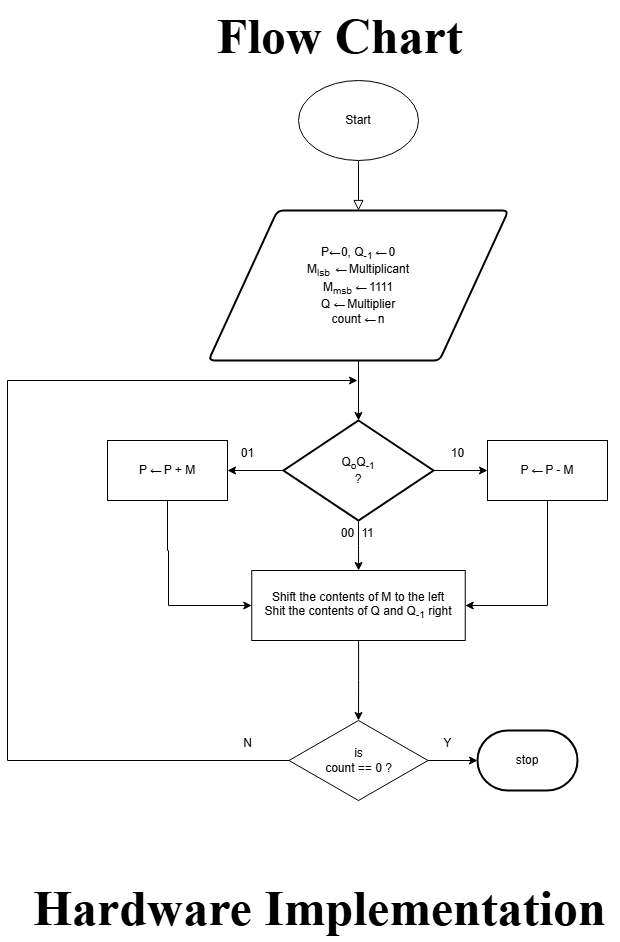

The diagram above was exported from draw.io. Its source (the exported page's mxGraphModel, read from the mxfile embedded in the PNG):
<mxGraphModel dx="872" dy="1604" grid="1" gridSize="10" guides="1" tooltips="1" connect="1" arrows="1" fold="1" page="1" pageScale="1" pageWidth="827" pageHeight="1169" math="0" shadow="0">
  <root>
    <mxCell id="WIyWlLk6GJQsqaUBKTNV-0" />
    <mxCell id="WIyWlLk6GJQsqaUBKTNV-1" parent="WIyWlLk6GJQsqaUBKTNV-0" />
    <mxCell id="rPQHUtUsoWdBQV8RlcYt-40" value="" style="group" vertex="1" connectable="0" parent="WIyWlLk6GJQsqaUBKTNV-1">
      <mxGeometry x="118" y="78" width="600" height="720" as="geometry" />
    </mxCell>
    <mxCell id="WIyWlLk6GJQsqaUBKTNV-2" value="" style="rounded=0;html=1;jettySize=auto;orthogonalLoop=1;fontSize=11;endArrow=block;endFill=0;endSize=8;strokeWidth=1;shadow=0;labelBackgroundColor=none;edgeStyle=orthogonalEdgeStyle;" parent="rPQHUtUsoWdBQV8RlcYt-40" edge="1">
      <mxGeometry relative="1" as="geometry">
        <mxPoint x="351" y="80" as="sourcePoint" />
        <mxPoint x="351" y="130" as="targetPoint" />
      </mxGeometry>
    </mxCell>
    <mxCell id="rPQHUtUsoWdBQV8RlcYt-1" value="Start" style="ellipse;whiteSpace=wrap;html=1;" vertex="1" parent="rPQHUtUsoWdBQV8RlcYt-40">
      <mxGeometry x="291" width="120" height="80" as="geometry" />
    </mxCell>
    <mxCell id="rPQHUtUsoWdBQV8RlcYt-4" value="P&lt;span style=&quot;letter-spacing: -1.68px; text-align: start; background-color: rgb(255, 255, 255);&quot;&gt;&lt;font face=&quot;Helvetica&quot;&gt;←&amp;nbsp;&lt;/font&gt;&lt;/span&gt;0, Q&lt;sub&gt;-1&amp;nbsp;&lt;/sub&gt;&lt;span style=&quot;font-family: &amp;quot;Helvetica Neue&amp;quot;, &amp;quot;Vitesco W05 Roman&amp;quot;, Helvetica, Arial, sans-serif; letter-spacing: -1.68px; text-align: start; background-color: rgb(255, 255, 255);&quot;&gt;←&lt;/span&gt;&lt;sub&gt;&amp;nbsp;&lt;/sub&gt;0&lt;div&gt;M&lt;sub&gt;lsb&amp;nbsp;&amp;nbsp;&lt;/sub&gt;&lt;span style=&quot;background-color: rgb(255, 255, 255); letter-spacing: -1.68px; text-align: start; color: light-dark(rgb(0, 0, 0), rgb(255, 255, 255));&quot;&gt;&lt;font face=&quot;Helvetica&quot;&gt;&lt;i&gt;←&amp;nbsp;&amp;nbsp;&lt;/i&gt;&lt;/font&gt;&lt;/span&gt;&lt;span style=&quot;background-color: transparent; color: light-dark(rgb(0, 0, 0), rgb(255, 255, 255));&quot;&gt;Multiplicant&lt;/span&gt;&lt;/div&gt;&lt;div&gt;&lt;span style=&quot;background-color: transparent; color: light-dark(rgb(0, 0, 0), rgb(255, 255, 255));&quot;&gt;M&lt;sub&gt;msb&lt;/sub&gt;&amp;nbsp;&lt;/span&gt;&lt;span style=&quot;background-color: rgb(255, 255, 255); letter-spacing: -1.68px; text-align: start; color: light-dark(rgb(0, 0, 0), rgb(255, 255, 255));&quot;&gt;&lt;font face=&quot;Helvetica&quot;&gt;←&lt;/font&gt;&lt;/span&gt;&lt;span style=&quot;background-color: transparent; color: light-dark(rgb(0, 0, 0), rgb(255, 255, 255));&quot;&gt;&amp;nbsp;1111&lt;/span&gt;&lt;/div&gt;&lt;div&gt;&lt;span style=&quot;background-color: transparent; color: light-dark(rgb(0, 0, 0), rgb(255, 255, 255));&quot;&gt;Q&amp;nbsp;&lt;/span&gt;&lt;span style=&quot;background-color: rgb(255, 255, 255); font-family: &amp;quot;Helvetica Neue&amp;quot;, &amp;quot;Vitesco W05 Roman&amp;quot;, Helvetica, Arial, sans-serif; letter-spacing: -1.68px; text-align: start; color: light-dark(rgb(0, 0, 0), rgb(255, 255, 255));&quot;&gt;←&lt;/span&gt;&lt;span style=&quot;background-color: transparent; color: light-dark(rgb(0, 0, 0), rgb(255, 255, 255));&quot;&gt;&amp;nbsp;Multiplier&lt;/span&gt;&lt;/div&gt;&lt;div&gt;&lt;span style=&quot;background-color: transparent; color: light-dark(rgb(0, 0, 0), rgb(255, 255, 255));&quot;&gt;count&amp;nbsp;&lt;/span&gt;&lt;span style=&quot;background-color: rgb(255, 255, 255); font-family: &amp;quot;Helvetica Neue&amp;quot;, &amp;quot;Vitesco W05 Roman&amp;quot;, Helvetica, Arial, sans-serif; letter-spacing: -1.68px; text-align: start; color: light-dark(rgb(0, 0, 0), rgb(255, 255, 255));&quot;&gt;←&lt;/span&gt;&lt;span style=&quot;background-color: transparent; color: light-dark(rgb(0, 0, 0), rgb(255, 255, 255));&quot;&gt;&amp;nbsp;n&lt;/span&gt;&lt;/div&gt;" style="shape=parallelogram;html=1;strokeWidth=2;perimeter=parallelogramPerimeter;whiteSpace=wrap;rounded=1;arcSize=12;size=0.23;" vertex="1" parent="rPQHUtUsoWdBQV8RlcYt-40">
      <mxGeometry x="201" y="130" width="300" height="150" as="geometry" />
    </mxCell>
    <mxCell id="rPQHUtUsoWdBQV8RlcYt-10" value="" style="edgeStyle=orthogonalEdgeStyle;rounded=0;orthogonalLoop=1;jettySize=auto;html=1;" edge="1" parent="rPQHUtUsoWdBQV8RlcYt-40" source="rPQHUtUsoWdBQV8RlcYt-5" target="rPQHUtUsoWdBQV8RlcYt-9">
      <mxGeometry relative="1" as="geometry" />
    </mxCell>
    <mxCell id="rPQHUtUsoWdBQV8RlcYt-18" value="" style="edgeStyle=orthogonalEdgeStyle;rounded=0;orthogonalLoop=1;jettySize=auto;html=1;" edge="1" parent="rPQHUtUsoWdBQV8RlcYt-40" source="rPQHUtUsoWdBQV8RlcYt-5" target="rPQHUtUsoWdBQV8RlcYt-17">
      <mxGeometry relative="1" as="geometry" />
    </mxCell>
    <mxCell id="rPQHUtUsoWdBQV8RlcYt-20" value="" style="edgeStyle=orthogonalEdgeStyle;rounded=0;orthogonalLoop=1;jettySize=auto;html=1;" edge="1" parent="rPQHUtUsoWdBQV8RlcYt-40" source="rPQHUtUsoWdBQV8RlcYt-5" target="rPQHUtUsoWdBQV8RlcYt-19">
      <mxGeometry relative="1" as="geometry" />
    </mxCell>
    <mxCell id="rPQHUtUsoWdBQV8RlcYt-5" value="Q&lt;sub&gt;o&lt;/sub&gt;Q&lt;sub&gt;-1&lt;/sub&gt;&lt;div&gt;?&lt;/div&gt;" style="strokeWidth=2;html=1;shape=mxgraph.flowchart.decision;whiteSpace=wrap;" vertex="1" parent="rPQHUtUsoWdBQV8RlcYt-40">
      <mxGeometry x="276" y="340" width="150" height="100" as="geometry" />
    </mxCell>
    <mxCell id="rPQHUtUsoWdBQV8RlcYt-7" style="edgeStyle=orthogonalEdgeStyle;rounded=0;orthogonalLoop=1;jettySize=auto;html=1;entryX=0.5;entryY=0;entryDx=0;entryDy=0;entryPerimeter=0;" edge="1" parent="rPQHUtUsoWdBQV8RlcYt-40" source="rPQHUtUsoWdBQV8RlcYt-4" target="rPQHUtUsoWdBQV8RlcYt-5">
      <mxGeometry relative="1" as="geometry" />
    </mxCell>
    <mxCell id="rPQHUtUsoWdBQV8RlcYt-12" value="" style="edgeStyle=orthogonalEdgeStyle;rounded=0;orthogonalLoop=1;jettySize=auto;html=1;" edge="1" parent="rPQHUtUsoWdBQV8RlcYt-40" source="rPQHUtUsoWdBQV8RlcYt-9" target="rPQHUtUsoWdBQV8RlcYt-11">
      <mxGeometry relative="1" as="geometry" />
    </mxCell>
    <mxCell id="rPQHUtUsoWdBQV8RlcYt-9" value="Shift the contents of M to the left&lt;div&gt;Shit the contents of Q and Q&lt;sub&gt;-1&lt;/sub&gt; right&lt;/div&gt;" style="rounded=0;whiteSpace=wrap;html=1;" vertex="1" parent="rPQHUtUsoWdBQV8RlcYt-40">
      <mxGeometry x="244.25" y="490" width="213.5" height="70" as="geometry" />
    </mxCell>
    <mxCell id="rPQHUtUsoWdBQV8RlcYt-16" value="" style="edgeStyle=orthogonalEdgeStyle;rounded=0;orthogonalLoop=1;jettySize=auto;html=1;" edge="1" parent="rPQHUtUsoWdBQV8RlcYt-40" source="rPQHUtUsoWdBQV8RlcYt-11" target="rPQHUtUsoWdBQV8RlcYt-13">
      <mxGeometry relative="1" as="geometry" />
    </mxCell>
    <mxCell id="rPQHUtUsoWdBQV8RlcYt-35" style="rounded=0;orthogonalLoop=1;jettySize=auto;html=1;exitX=0;exitY=0.5;exitDx=0;exitDy=0;elbow=vertical;edgeStyle=orthogonalEdgeStyle;" edge="1" parent="rPQHUtUsoWdBQV8RlcYt-40" source="rPQHUtUsoWdBQV8RlcYt-11">
      <mxGeometry relative="1" as="geometry">
        <mxPoint x="350" y="300" as="targetPoint" />
        <Array as="points">
          <mxPoint y="680" />
          <mxPoint y="300" />
        </Array>
      </mxGeometry>
    </mxCell>
    <mxCell id="rPQHUtUsoWdBQV8RlcYt-11" value="is&lt;div&gt;count == 0 ?&lt;/div&gt;" style="rhombus;whiteSpace=wrap;html=1;" vertex="1" parent="rPQHUtUsoWdBQV8RlcYt-40">
      <mxGeometry x="281.5" y="640" width="139" height="80" as="geometry" />
    </mxCell>
    <mxCell id="rPQHUtUsoWdBQV8RlcYt-13" value="stop" style="strokeWidth=2;html=1;shape=mxgraph.flowchart.terminator;whiteSpace=wrap;" vertex="1" parent="rPQHUtUsoWdBQV8RlcYt-40">
      <mxGeometry x="470" y="650" width="100" height="60" as="geometry" />
    </mxCell>
    <mxCell id="rPQHUtUsoWdBQV8RlcYt-23" style="edgeStyle=orthogonalEdgeStyle;rounded=0;orthogonalLoop=1;jettySize=auto;html=1;exitX=0.5;exitY=1;exitDx=0;exitDy=0;entryX=0;entryY=0.5;entryDx=0;entryDy=0;" edge="1" parent="rPQHUtUsoWdBQV8RlcYt-40" source="rPQHUtUsoWdBQV8RlcYt-17" target="rPQHUtUsoWdBQV8RlcYt-9">
      <mxGeometry relative="1" as="geometry">
        <mxPoint x="160" y="520" as="targetPoint" />
        <Array as="points">
          <mxPoint x="160" y="470" />
          <mxPoint x="161" y="470" />
          <mxPoint x="161" y="525" />
        </Array>
      </mxGeometry>
    </mxCell>
    <mxCell id="rPQHUtUsoWdBQV8RlcYt-17" value="P&amp;nbsp;&lt;span style=&quot;font-family: &amp;quot;Helvetica Neue&amp;quot;, &amp;quot;Vitesco W05 Roman&amp;quot;, Helvetica, Arial, sans-serif; letter-spacing: -1.68px; text-align: start; background-color: rgb(255, 255, 255);&quot;&gt;←&lt;/span&gt;&amp;nbsp;P + M" style="rounded=0;whiteSpace=wrap;html=1;" vertex="1" parent="rPQHUtUsoWdBQV8RlcYt-40">
      <mxGeometry x="100" y="360" width="120" height="60" as="geometry" />
    </mxCell>
    <mxCell id="rPQHUtUsoWdBQV8RlcYt-25" style="edgeStyle=orthogonalEdgeStyle;rounded=0;orthogonalLoop=1;jettySize=auto;html=1;exitX=0.5;exitY=1;exitDx=0;exitDy=0;entryX=1;entryY=0.5;entryDx=0;entryDy=0;" edge="1" parent="rPQHUtUsoWdBQV8RlcYt-40" source="rPQHUtUsoWdBQV8RlcYt-19" target="rPQHUtUsoWdBQV8RlcYt-9">
      <mxGeometry relative="1" as="geometry" />
    </mxCell>
    <mxCell id="rPQHUtUsoWdBQV8RlcYt-19" value="P&amp;nbsp;&lt;span style=&quot;letter-spacing: -1.68px; text-align: start; background-color: rgb(255, 255, 255);&quot;&gt;&lt;font face=&quot;Helvetica&quot;&gt;←&lt;/font&gt;&lt;/span&gt;&amp;nbsp;P - M" style="rounded=0;whiteSpace=wrap;html=1;" vertex="1" parent="rPQHUtUsoWdBQV8RlcYt-40">
      <mxGeometry x="480" y="360" width="120" height="60" as="geometry" />
    </mxCell>
    <mxCell id="rPQHUtUsoWdBQV8RlcYt-26" value="00" style="text;html=1;align=center;verticalAlign=middle;resizable=0;points=[];autosize=1;strokeColor=none;fillColor=none;" vertex="1" parent="rPQHUtUsoWdBQV8RlcYt-40">
      <mxGeometry x="320" y="438" width="40" height="30" as="geometry" />
    </mxCell>
    <mxCell id="rPQHUtUsoWdBQV8RlcYt-28" value="11" style="text;html=1;align=center;verticalAlign=middle;resizable=0;points=[];autosize=1;strokeColor=none;fillColor=none;" vertex="1" parent="rPQHUtUsoWdBQV8RlcYt-40">
      <mxGeometry x="340" y="438" width="40" height="30" as="geometry" />
    </mxCell>
    <mxCell id="rPQHUtUsoWdBQV8RlcYt-29" value="10" style="text;html=1;align=center;verticalAlign=middle;resizable=0;points=[];autosize=1;strokeColor=none;fillColor=none;" vertex="1" parent="rPQHUtUsoWdBQV8RlcYt-40">
      <mxGeometry x="430" y="358" width="40" height="30" as="geometry" />
    </mxCell>
    <mxCell id="rPQHUtUsoWdBQV8RlcYt-30" value="01" style="text;html=1;align=center;verticalAlign=middle;resizable=0;points=[];autosize=1;strokeColor=none;fillColor=none;" vertex="1" parent="rPQHUtUsoWdBQV8RlcYt-40">
      <mxGeometry x="220" y="358" width="40" height="30" as="geometry" />
    </mxCell>
    <mxCell id="rPQHUtUsoWdBQV8RlcYt-38" value="Y" style="text;html=1;align=center;verticalAlign=middle;resizable=0;points=[];autosize=1;strokeColor=none;fillColor=none;" vertex="1" parent="rPQHUtUsoWdBQV8RlcYt-40">
      <mxGeometry x="425" y="648" width="30" height="30" as="geometry" />
    </mxCell>
    <mxCell id="rPQHUtUsoWdBQV8RlcYt-39" value="N" style="text;html=1;align=center;verticalAlign=middle;resizable=0;points=[];autosize=1;strokeColor=none;fillColor=none;" vertex="1" parent="rPQHUtUsoWdBQV8RlcYt-40">
      <mxGeometry x="225" y="648" width="30" height="30" as="geometry" />
    </mxCell>
    <mxCell id="rPQHUtUsoWdBQV8RlcYt-41" value="&lt;font style=&quot;font-size: 50px;&quot; face=&quot;Times New Roman&quot;&gt;&lt;b style=&quot;&quot;&gt;Flow Chart&lt;/b&gt;&lt;/font&gt;" style="text;html=1;align=center;verticalAlign=middle;resizable=0;points=[];autosize=1;strokeColor=none;fillColor=none;" vertex="1" parent="WIyWlLk6GJQsqaUBKTNV-1">
      <mxGeometry x="315" y="-2" width="270" height="70" as="geometry" />
    </mxCell>
    <mxCell id="rPQHUtUsoWdBQV8RlcYt-42" value="&lt;font style=&quot;font-size: 50px;&quot; face=&quot;Times New Roman&quot;&gt;&lt;b&gt;Hardware Implementation&lt;/b&gt;&lt;/font&gt;" style="text;html=1;align=center;verticalAlign=middle;resizable=0;points=[];autosize=1;strokeColor=none;fillColor=none;" vertex="1" parent="WIyWlLk6GJQsqaUBKTNV-1">
      <mxGeometry x="130" y="870" width="600" height="70" as="geometry" />
    </mxCell>
  </root>
</mxGraphModel>